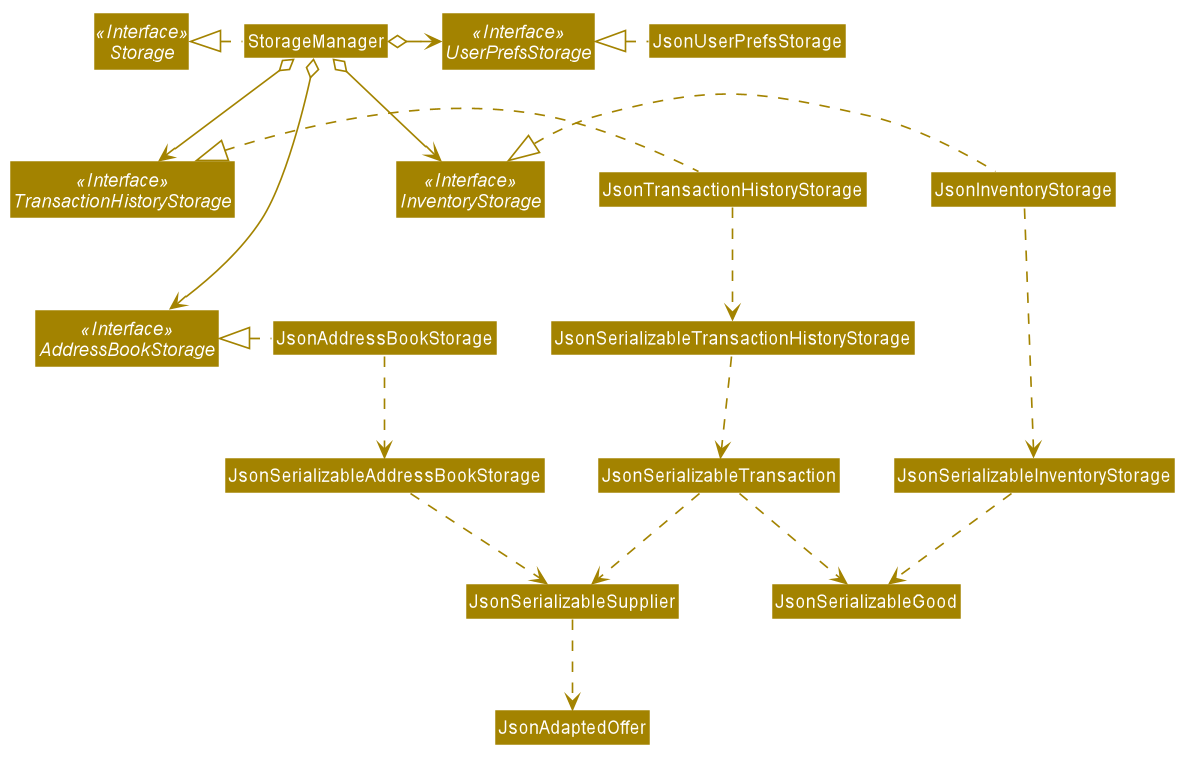

The diagram above was rendered by PlantUML. Its source (embedded in the PNG):
@startuml








skinparam BackgroundColor #FFFFFFF

skinparam Shadowing false

skinparam Class {
    FontColor #FFFFFF
    BorderThickness 1
    BorderColor #FFFFFF
    StereotypeFontColor #FFFFFF
    FontName Arial
}

skinparam Actor {
    BorderColor #000000
    Color #000000
    FontName Arial
}

skinparam Sequence {
    MessageAlign center
    BoxFontSize 15
    BoxPadding 0
    BoxFontColor #FFFFFF
    FontName Arial
}

skinparam Participant {
    FontColor #FFFFFFF
    Padding 20
}

skinparam MinClassWidth 50
skinparam ParticipantPadding 10
skinparam Shadowing false
skinparam DefaultTextAlignment center
skinparam packageStyle Rectangle

hide footbox
hide members
hide circle
skinparam arrowThickness 1.1
skinparam arrowColor #A38300
skinparam classBackgroundColor #A38300

Interface Storage <<Interface>>
Interface UserPrefsStorage <<Interface>>
Interface AddressBookStorage <<Interface>>
Interface InventoryStorage <<Interface>>
Interface TransactionHistoryStorage <<Interface>>

Class StorageManager
Class JsonUserPrefsStorage
Class JsonAddressBookStorage
Class JsonInventoryStorage
Class JsonTransactionHistoryStorage


StorageManager .left.|> Storage
StorageManager o-right-> UserPrefsStorage
StorageManager o--> AddressBookStorage
StorageManager o--> InventoryStorage
StorageManager o--> TransactionHistoryStorage

JsonUserPrefsStorage .left.|> UserPrefsStorage

JsonAddressBookStorage .left.|> AddressBookStorage
JsonAddressBookStorage .down.> JsonSerializableAddressBookStorage
JsonSerializableAddressBookStorage .down.> JsonSerializableSupplier
JsonSerializableSupplier .down.> JsonAdaptedOffer

JsonInventoryStorage .left.|> InventoryStorage
JsonInventoryStorage .down.> JsonSerializableInventoryStorage
JsonSerializableInventoryStorage .down.> JsonSerializableGood

JsonTransactionHistoryStorage .left.|> TransactionHistoryStorage
JsonTransactionHistoryStorage .down.> JsonSerializableTransactionHistoryStorage
JsonSerializableTransactionHistoryStorage .down.> JsonSerializableTransaction
JsonSerializableTransaction .down.> JsonSerializableGood
JsonSerializableTransaction .down.> JsonSerializableSupplier

@enduml